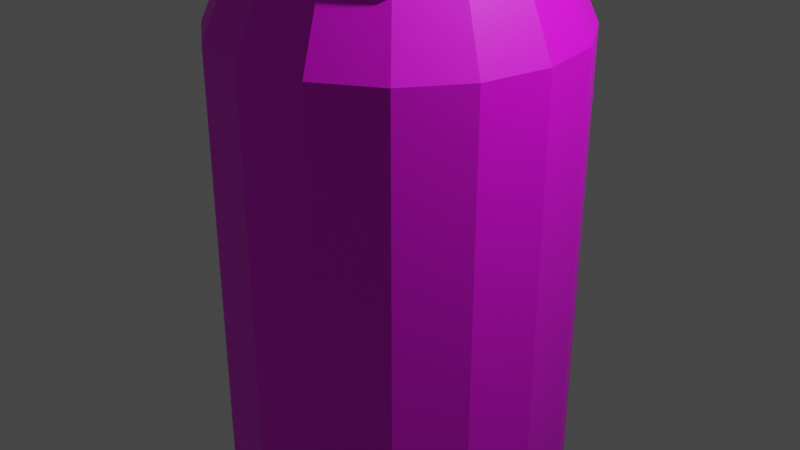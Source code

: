 # Source: Can.blend  (saved by Blender 3.2.14; exported with 4.5.12 LTS)
import bpy
from mathutils import Matrix  # noqa: F401  (used for matrix-valued properties, if any)

bpy.ops.wm.read_factory_settings(use_empty=True)
scene = bpy.context.scene
scene.name = 'Scene'

# ---- collections
col_collection = bpy.data.collections.new('Collection'); scene.collection.children.link(col_collection)

# ---- images (referenced by path relative to the original .blend; pixels are not part of the script)
import os
ASSET_DIR = os.environ.get("B2B_ASSET_DIR", "")  # directory of the original .blend (textures are referenced by path, not embedded)
HERE = os.path.dirname(os.path.abspath(__file__))  # packed textures are extracted next to this script under _unpacked/

def load_image(name, relpath, width, height, colorspace="sRGB"):
    """Load a texture the original file referenced (path relative to the .blend, or extracted next to this script)."""
    p = next((c for c in (os.path.join(HERE, relpath), os.path.join(ASSET_DIR, relpath)) if relpath and os.path.exists(c)), "")
    if p:
        img = bpy.data.images.load(p, check_existing=True)
        img.name = name
    else:  # same state as the original file: an image datablock whose file is absent (Cycles renders it pink)
        img = bpy.data.images.new(name, width, height)
        img.source = "FILE"
        img.filepath = "//" + (relpath or name)
    img.colorspace_settings.name = colorspace
    return img
img_can_blueprint_jpg = load_image('can_blueprint.jpg', 'can_blueprint.jpg', 1024, 1024, 'sRGB')

# ---- materials (node trees are filled in below, after node groups)
mat_material_001 = bpy.data.materials.new('Material.001')
mat_material_001.use_transparent_shadow = False

# ---- material node trees
mat_material_001.use_nodes = True; mat_material_001.node_tree.nodes.clear()
_N = mat_material_001.node_tree.nodes; _L = mat_material_001.node_tree.links
n0 = _N.new('ShaderNodeBsdfPrincipled'); n0.name = 'Principled BSDF'; n0.location = (10, 300)
n0.distribution = 'GGX'
n0.subsurface_method = 'RANDOM_WALK_SKIN'
n0.inputs[3].default_value = 1.45
n0.inputs[27].default_value = (0.0, 0.0, 0.0, 1.0)
n0.inputs[28].default_value = 1.0
n1 = _N.new('ShaderNodeOutputMaterial'); n1.name = 'Material Output'; n1.location = (300, 300)
n2 = _N.new('ShaderNodeTexImage'); n2.name = 'Image Texture'; n2.location = (-280, 280)
n2.image = img_can_blueprint_jpg
_L.new(n0.outputs[0], n1.inputs[0])
_L.new(n2.outputs[0], n0.inputs[0])
n1.is_active_output = True

# ---- world
world_world = bpy.data.worlds.new('World'); scene.world = world_world
world_world.use_nodes = True; world_world.node_tree.nodes.clear()
_N = world_world.node_tree.nodes; _L = world_world.node_tree.links
n0 = _N.new('ShaderNodeOutputWorld'); n0.name = 'World Output'; n0.location = (300, 300)
n1 = _N.new('ShaderNodeBackground'); n1.name = 'Background'; n1.location = (10, 300)
n1.inputs[0].default_value = (0.05088, 0.05088, 0.05088, 1.0)
_L.new(n1.outputs[0], n0.inputs[0])
n0.is_active_output = True
world_world.color = (0.05088, 0.05088, 0.05088)
world_world.use_sun_shadow = False
world_world.sun_shadow_jitter_overblur = 0.0

# ---- cameras
cam_camera = bpy.data.cameras.new('Camera')
cam_camera.clip_end = 100.0
cam_camera.ortho_scale = 7.314

# ---- lights
light_light = bpy.data.lights.new('Light', 'POINT')
light_light.transmission_factor = 0.0
light_light.energy = 1000.0
light_light.shadow_soft_size = 0.1
light_light.shadow_maximum_resolution = 0.006
light_light.use_absolute_resolution = True

# ---- meshes
me_plane = bpy.data.meshes.new('Plane')
me_plane.from_pydata([(7.068e-05, -0.7598, 0.0), (7.068e-05, 0.8562, 0.0), (0.5096, 0.856, 0.0), (0.5227, 0.8219, 0.0), (0.5313, 0.8178, 0.0), (0.5403, 0.8151, 0.0), (0.5566, 0.8152, 0.0), (0.5713, 0.8172, 0.0), (0.5842, 0.8245, 0.0), (0.5914, 0.8381, 0.0), (0.6082, 0.8886, 0.0), (0.6478, 0.8886, 0.0), (0.6476, 0.8391, 0.0), (0.6276, 0.8386, 0.0), (0.7552, 0.6257, 0.0), (0.7552, -0.8665, 0.0), (0.6224, -0.9326, 0.0), (0.6004, -0.9621, 0.0), (0.5851, -0.9711, 0.0), (0.5678, -0.9746, 0.0), (0.5532, -0.971, 0.0), (0.5405, -0.966, 0.0), (0.5358, -0.959, 0.0), (0.5318, -0.9479, 0.0), (0.5298, -0.9389, 0.0), (0.5285, -0.9229, 0.0), (0.5185, -0.9083, 0.0), (0.4992, -0.8923, 0.0), (0.4853, -0.8822, 0.0), (0.4606, -0.8697, 0.0), (0.4261, -0.8506, 0.0), (0.3962, -0.8361, 0.0), (0.3649, -0.8235, 0.0), (0.3337, -0.813, 0.0), (0.3085, -0.8045, 0.0), (0.274, -0.7935, 0.0), (0.2309, -0.7829, 0.0), (0.1859, -0.7744, 0.0), (0.1521, -0.7689, 0.0), (0.1256, -0.7659, 0.0), (0.08788, -0.7624, 0.0), (0.05348, -0.7604, 0.0), (0.02175, -0.7589, 0.0)], [], [(0, 42, 41, 40, 39, 38, 37, 36, 35, 34, 33, 32, 31, 30, 29, 28, 27, 26, 25, 24, 23, 22, 21, 20, 19, 18, 17, 16, 15, 14, 13, 12, 11, 10, 9, 8, 7, 6, 5, 4, 3, 2, 1)])
_uv = me_plane.uv_layers.new(name='UVMap')
_uv.uv.foreach_set('vector', [0.5, 0.1201, 0.5109, 0.1206, 0.5267, 0.1198, 0.5439, 0.1188, 0.5628, 0.1171, 0.576, 0.1156, 0.5929, 0.1128, 0.6155, 0.1085, 0.637, 0.1033, 0.6543, 0.09776, 0.6669, 0.0935, 0.6825, 0.08823, 0.6981, 0.08196, 0.713, 0.07469, 0.7303, 0.06516, 0.7426, 0.05888, 0.7496, 0.05386, 0.7593, 0.04583, 0.7643, 0.03856, 0.7649, 0.03054, 0.7659, 0.02603, 0.7679, 0.02051, 0.7702, 0.017, 0.7766, 0.01448, 0.7839, 0.01271, 0.7926, 0.01445, 0.8002, 0.01896, 0.8112, 0.03372, 0.8776, 0.06674, 0.8776, 0.8128, 0.8138, 0.9193, 0.8238, 0.9195, 0.8239, 0.9443, 0.8041, 0.9443, 0.7957, 0.9191, 0.7921, 0.9122, 0.7856, 0.9086, 0.7783, 0.9076, 0.7701, 0.9076, 0.7656, 0.9089, 0.7613, 0.911, 0.7548, 0.928, 0.5, 0.9281])
me_plane.materials.append(mat_material_001)
me_plane.update()

# ---- objects
ob_light = bpy.data.objects.new('Light', light_light)
ob_camera = bpy.data.objects.new('Camera', cam_camera)
ob_plane = bpy.data.objects.new('Plane', me_plane)

# ---- transforms, parenting, visibility, modifiers, constraints
ob_light.location = (4.076, 1.005, 5.904)
ob_light.rotation_euler = (0.6503, 0.05522, 1.866)
ob_light.lock_rotations_4d = False
ob_light.empty_display_type = 'ARROWS'
ob_light.color = (0.0, 0.0, 0.0, 0.0)
ob_light.lineart.crease_threshold = 0.0
ob_camera.location = (7.359, -6.926, 4.958)
ob_camera.rotation_euler = (1.109, 0.0, 0.8149)
ob_camera.lock_rotations_4d = False
ob_camera.empty_display_type = 'ARROWS'
ob_camera.color = (0.0, 0.0, 0.0, 0.0)
ob_camera.display_type = 'WIRE'
ob_camera.lineart.crease_threshold = 0.0
ob_plane.location = (0.0, 0.0, 0.0)
ob_plane.rotation_euler = (1.571, 0.0, 1.571)
ob_plane.scale = (2.465, 3.265, 2.435)
_m = ob_plane.modifiers.new('Screw', 'SCREW')
_m.steps = 42
_m.axis = 'Y'

# ---- collection membership
col_collection.objects.link(ob_light)
col_collection.objects.link(ob_camera)
col_collection.objects.link(ob_plane)

# ---- scene / render settings (as saved in the file)
scene.camera = ob_camera
scene.frame_start = 1; scene.frame_end = 250; scene.frame_set(0)
scene.render.engine = 'BLENDER_EEVEE_NEXT'
scene.cycles.sampling_pattern = 'TABULATED_SOBOL'
scene.cycles.use_light_tree = False
scene.view_settings.view_transform = 'Filmic'
bpy.context.view_layer.update()
